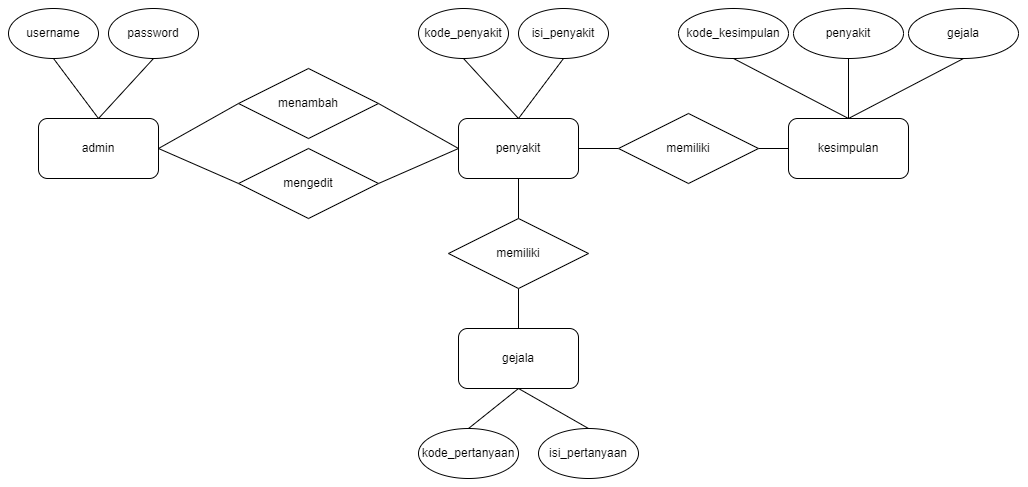

The diagram above was exported from draw.io. Its source (the exported page's mxGraphModel, read from the mxfile embedded in the PNG):
<mxGraphModel dx="1080" dy="531" grid="1" gridSize="10" guides="1" tooltips="1" connect="1" arrows="1" fold="1" page="1" pageScale="1" pageWidth="850" pageHeight="1100" math="0" shadow="0" extFonts="Permanent Marker^https://fonts.googleapis.com/css?family=Permanent+Marker">
  <root>
    <mxCell id="0" />
    <mxCell id="1" parent="0" />
    <mxCell id="5NKOEVVzZPOeozHZZJn_-10" style="rounded=0;orthogonalLoop=1;jettySize=auto;html=1;exitX=1;exitY=0.5;exitDx=0;exitDy=0;entryX=0;entryY=0.5;entryDx=0;entryDy=0;endArrow=none;endFill=0;" edge="1" parent="1" source="5NKOEVVzZPOeozHZZJn_-1" target="5NKOEVVzZPOeozHZZJn_-7">
      <mxGeometry relative="1" as="geometry" />
    </mxCell>
    <mxCell id="5NKOEVVzZPOeozHZZJn_-22" style="rounded=0;orthogonalLoop=1;jettySize=auto;html=1;exitX=1;exitY=0.5;exitDx=0;exitDy=0;entryX=0;entryY=0.5;entryDx=0;entryDy=0;endArrow=none;endFill=0;" edge="1" parent="1" source="5NKOEVVzZPOeozHZZJn_-1" target="5NKOEVVzZPOeozHZZJn_-19">
      <mxGeometry relative="1" as="geometry" />
    </mxCell>
    <mxCell id="5NKOEVVzZPOeozHZZJn_-1" value="admin" style="rounded=1;whiteSpace=wrap;html=1;" vertex="1" parent="1">
      <mxGeometry x="200" y="180" width="120" height="60" as="geometry" />
    </mxCell>
    <mxCell id="5NKOEVVzZPOeozHZZJn_-15" style="rounded=0;orthogonalLoop=1;jettySize=auto;html=1;exitX=0.5;exitY=1;exitDx=0;exitDy=0;entryX=0.5;entryY=0;entryDx=0;entryDy=0;endArrow=none;endFill=0;" edge="1" parent="1" source="5NKOEVVzZPOeozHZZJn_-2" target="5NKOEVVzZPOeozHZZJn_-14">
      <mxGeometry relative="1" as="geometry" />
    </mxCell>
    <mxCell id="5NKOEVVzZPOeozHZZJn_-29" style="rounded=0;orthogonalLoop=1;jettySize=auto;html=1;exitX=1;exitY=0.5;exitDx=0;exitDy=0;entryX=0;entryY=0.5;entryDx=0;entryDy=0;endArrow=none;endFill=0;" edge="1" parent="1" source="5NKOEVVzZPOeozHZZJn_-2" target="5NKOEVVzZPOeozHZZJn_-28">
      <mxGeometry relative="1" as="geometry" />
    </mxCell>
    <mxCell id="5NKOEVVzZPOeozHZZJn_-2" value="penyakit" style="rounded=1;whiteSpace=wrap;html=1;" vertex="1" parent="1">
      <mxGeometry x="620" y="180" width="120" height="60" as="geometry" />
    </mxCell>
    <mxCell id="5NKOEVVzZPOeozHZZJn_-34" style="rounded=0;orthogonalLoop=1;jettySize=auto;html=1;exitX=0.5;exitY=0;exitDx=0;exitDy=0;entryX=0.5;entryY=1;entryDx=0;entryDy=0;endArrow=none;endFill=0;" edge="1" parent="1" source="5NKOEVVzZPOeozHZZJn_-3" target="5NKOEVVzZPOeozHZZJn_-31">
      <mxGeometry relative="1" as="geometry" />
    </mxCell>
    <mxCell id="5NKOEVVzZPOeozHZZJn_-35" style="rounded=0;orthogonalLoop=1;jettySize=auto;html=1;exitX=0.5;exitY=0;exitDx=0;exitDy=0;entryX=0.5;entryY=1;entryDx=0;entryDy=0;endArrow=none;endFill=0;" edge="1" parent="1" source="5NKOEVVzZPOeozHZZJn_-3" target="5NKOEVVzZPOeozHZZJn_-32">
      <mxGeometry relative="1" as="geometry" />
    </mxCell>
    <mxCell id="5NKOEVVzZPOeozHZZJn_-36" style="rounded=0;orthogonalLoop=1;jettySize=auto;html=1;exitX=0.5;exitY=0;exitDx=0;exitDy=0;entryX=0.5;entryY=1;entryDx=0;entryDy=0;endArrow=none;endFill=0;" edge="1" parent="1" source="5NKOEVVzZPOeozHZZJn_-3" target="5NKOEVVzZPOeozHZZJn_-33">
      <mxGeometry relative="1" as="geometry" />
    </mxCell>
    <mxCell id="5NKOEVVzZPOeozHZZJn_-3" value="kesimpulan" style="rounded=1;whiteSpace=wrap;html=1;" vertex="1" parent="1">
      <mxGeometry x="950" y="180" width="120" height="60" as="geometry" />
    </mxCell>
    <mxCell id="5NKOEVVzZPOeozHZZJn_-25" style="rounded=0;orthogonalLoop=1;jettySize=auto;html=1;exitX=0.5;exitY=1;exitDx=0;exitDy=0;entryX=0.5;entryY=0;entryDx=0;entryDy=0;endArrow=none;endFill=0;" edge="1" parent="1" source="5NKOEVVzZPOeozHZZJn_-4" target="5NKOEVVzZPOeozHZZJn_-24">
      <mxGeometry relative="1" as="geometry" />
    </mxCell>
    <mxCell id="5NKOEVVzZPOeozHZZJn_-26" style="rounded=0;orthogonalLoop=1;jettySize=auto;html=1;exitX=0.5;exitY=1;exitDx=0;exitDy=0;entryX=0.5;entryY=0;entryDx=0;entryDy=0;endArrow=none;endFill=0;" edge="1" parent="1" source="5NKOEVVzZPOeozHZZJn_-4" target="5NKOEVVzZPOeozHZZJn_-23">
      <mxGeometry relative="1" as="geometry" />
    </mxCell>
    <mxCell id="5NKOEVVzZPOeozHZZJn_-4" value="gejala" style="rounded=1;whiteSpace=wrap;html=1;" vertex="1" parent="1">
      <mxGeometry x="620" y="390" width="120" height="60" as="geometry" />
    </mxCell>
    <mxCell id="5NKOEVVzZPOeozHZZJn_-8" style="rounded=0;orthogonalLoop=1;jettySize=auto;html=1;exitX=0.5;exitY=1;exitDx=0;exitDy=0;entryX=0.5;entryY=0;entryDx=0;entryDy=0;endArrow=none;endFill=0;" edge="1" parent="1" source="5NKOEVVzZPOeozHZZJn_-5" target="5NKOEVVzZPOeozHZZJn_-1">
      <mxGeometry relative="1" as="geometry" />
    </mxCell>
    <mxCell id="5NKOEVVzZPOeozHZZJn_-5" value="username" style="ellipse;whiteSpace=wrap;html=1;" vertex="1" parent="1">
      <mxGeometry x="170" y="70" width="90" height="50" as="geometry" />
    </mxCell>
    <mxCell id="5NKOEVVzZPOeozHZZJn_-9" style="rounded=0;orthogonalLoop=1;jettySize=auto;html=1;exitX=0.5;exitY=1;exitDx=0;exitDy=0;endArrow=none;endFill=0;" edge="1" parent="1" source="5NKOEVVzZPOeozHZZJn_-6">
      <mxGeometry relative="1" as="geometry">
        <mxPoint x="260" y="180" as="targetPoint" />
      </mxGeometry>
    </mxCell>
    <mxCell id="5NKOEVVzZPOeozHZZJn_-6" value="password" style="ellipse;whiteSpace=wrap;html=1;" vertex="1" parent="1">
      <mxGeometry x="270" y="70" width="90" height="50" as="geometry" />
    </mxCell>
    <mxCell id="5NKOEVVzZPOeozHZZJn_-11" style="rounded=0;orthogonalLoop=1;jettySize=auto;html=1;exitX=1;exitY=0.5;exitDx=0;exitDy=0;entryX=0;entryY=0.5;entryDx=0;entryDy=0;endArrow=none;endFill=0;" edge="1" parent="1" source="5NKOEVVzZPOeozHZZJn_-7" target="5NKOEVVzZPOeozHZZJn_-2">
      <mxGeometry relative="1" as="geometry" />
    </mxCell>
    <mxCell id="5NKOEVVzZPOeozHZZJn_-7" value="menambah" style="rhombus;whiteSpace=wrap;html=1;" vertex="1" parent="1">
      <mxGeometry x="400" y="130" width="140" height="70" as="geometry" />
    </mxCell>
    <mxCell id="5NKOEVVzZPOeozHZZJn_-17" style="rounded=0;orthogonalLoop=1;jettySize=auto;html=1;exitX=0.5;exitY=1;exitDx=0;exitDy=0;entryX=0.5;entryY=0;entryDx=0;entryDy=0;endArrow=none;endFill=0;" edge="1" parent="1" source="5NKOEVVzZPOeozHZZJn_-12" target="5NKOEVVzZPOeozHZZJn_-2">
      <mxGeometry relative="1" as="geometry" />
    </mxCell>
    <mxCell id="5NKOEVVzZPOeozHZZJn_-12" value="kode_penyakit" style="ellipse;whiteSpace=wrap;html=1;" vertex="1" parent="1">
      <mxGeometry x="580" y="70" width="90" height="50" as="geometry" />
    </mxCell>
    <mxCell id="5NKOEVVzZPOeozHZZJn_-18" style="rounded=0;orthogonalLoop=1;jettySize=auto;html=1;exitX=0.5;exitY=1;exitDx=0;exitDy=0;endArrow=none;endFill=0;" edge="1" parent="1" source="5NKOEVVzZPOeozHZZJn_-13">
      <mxGeometry relative="1" as="geometry">
        <mxPoint x="680" y="180" as="targetPoint" />
      </mxGeometry>
    </mxCell>
    <mxCell id="5NKOEVVzZPOeozHZZJn_-13" value="isi_penyakit" style="ellipse;whiteSpace=wrap;html=1;" vertex="1" parent="1">
      <mxGeometry x="680" y="70" width="90" height="50" as="geometry" />
    </mxCell>
    <mxCell id="5NKOEVVzZPOeozHZZJn_-16" style="rounded=0;orthogonalLoop=1;jettySize=auto;html=1;exitX=0.5;exitY=1;exitDx=0;exitDy=0;entryX=0.5;entryY=0;entryDx=0;entryDy=0;endArrow=none;endFill=0;" edge="1" parent="1" source="5NKOEVVzZPOeozHZZJn_-14" target="5NKOEVVzZPOeozHZZJn_-4">
      <mxGeometry relative="1" as="geometry" />
    </mxCell>
    <mxCell id="5NKOEVVzZPOeozHZZJn_-14" value="memiliki" style="rhombus;whiteSpace=wrap;html=1;" vertex="1" parent="1">
      <mxGeometry x="610" y="280" width="140" height="70" as="geometry" />
    </mxCell>
    <mxCell id="5NKOEVVzZPOeozHZZJn_-21" style="rounded=0;orthogonalLoop=1;jettySize=auto;html=1;exitX=1;exitY=0.5;exitDx=0;exitDy=0;entryX=0;entryY=0.5;entryDx=0;entryDy=0;endArrow=none;endFill=0;" edge="1" parent="1" source="5NKOEVVzZPOeozHZZJn_-19" target="5NKOEVVzZPOeozHZZJn_-2">
      <mxGeometry relative="1" as="geometry" />
    </mxCell>
    <mxCell id="5NKOEVVzZPOeozHZZJn_-19" value="mengedit" style="rhombus;whiteSpace=wrap;html=1;" vertex="1" parent="1">
      <mxGeometry x="400" y="210" width="140" height="70" as="geometry" />
    </mxCell>
    <mxCell id="5NKOEVVzZPOeozHZZJn_-23" value="kode_pertanyaan" style="ellipse;whiteSpace=wrap;html=1;" vertex="1" parent="1">
      <mxGeometry x="580" y="490" width="100" height="50" as="geometry" />
    </mxCell>
    <mxCell id="5NKOEVVzZPOeozHZZJn_-24" value="isi_pertanyaan" style="ellipse;whiteSpace=wrap;html=1;" vertex="1" parent="1">
      <mxGeometry x="700" y="490" width="100" height="50" as="geometry" />
    </mxCell>
    <mxCell id="5NKOEVVzZPOeozHZZJn_-30" style="rounded=0;orthogonalLoop=1;jettySize=auto;html=1;exitX=1;exitY=0.5;exitDx=0;exitDy=0;entryX=0;entryY=0.5;entryDx=0;entryDy=0;endArrow=none;endFill=0;" edge="1" parent="1" source="5NKOEVVzZPOeozHZZJn_-28" target="5NKOEVVzZPOeozHZZJn_-3">
      <mxGeometry relative="1" as="geometry" />
    </mxCell>
    <mxCell id="5NKOEVVzZPOeozHZZJn_-28" value="memiliki" style="rhombus;whiteSpace=wrap;html=1;" vertex="1" parent="1">
      <mxGeometry x="780" y="175" width="140" height="70" as="geometry" />
    </mxCell>
    <mxCell id="5NKOEVVzZPOeozHZZJn_-31" value="kode_kesimpulan" style="ellipse;whiteSpace=wrap;html=1;" vertex="1" parent="1">
      <mxGeometry x="840" y="70" width="110" height="50" as="geometry" />
    </mxCell>
    <mxCell id="5NKOEVVzZPOeozHZZJn_-32" value="penyakit" style="ellipse;whiteSpace=wrap;html=1;" vertex="1" parent="1">
      <mxGeometry x="955" y="70" width="110" height="50" as="geometry" />
    </mxCell>
    <mxCell id="5NKOEVVzZPOeozHZZJn_-33" value="gejala" style="ellipse;whiteSpace=wrap;html=1;" vertex="1" parent="1">
      <mxGeometry x="1070" y="70" width="110" height="50" as="geometry" />
    </mxCell>
  </root>
</mxGraphModel>